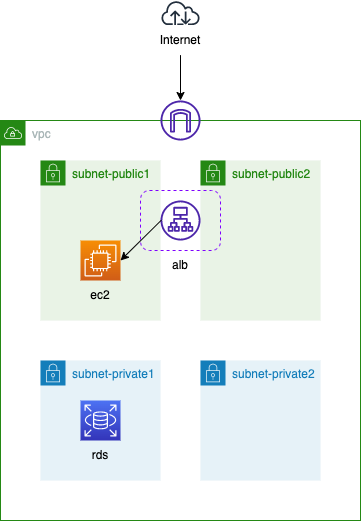

The diagram above was exported from draw.io. Its source (the exported page's mxGraphModel, read from the mxfile embedded in the PNG):
<mxGraphModel dx="2588" dy="2021" grid="1" gridSize="10" guides="1" tooltips="1" connect="1" arrows="1" fold="1" page="1" pageScale="1" pageWidth="1920" pageHeight="1200" math="0" shadow="0">
  <root>
    <mxCell id="0" />
    <mxCell id="1" parent="0" />
    <mxCell id="E8aePKq7nHSW553KbNSi-1" value="vpc" style="points=[[0,0],[0.25,0],[0.5,0],[0.75,0],[1,0],[1,0.25],[1,0.5],[1,0.75],[1,1],[0.75,1],[0.5,1],[0.25,1],[0,1],[0,0.75],[0,0.5],[0,0.25]];outlineConnect=0;gradientColor=none;html=1;whiteSpace=wrap;fontSize=12;fontStyle=0;container=1;pointerEvents=0;collapsible=0;recursiveResize=0;shape=mxgraph.aws4.group;grIcon=mxgraph.aws4.group_vpc;strokeColor=#248814;fillColor=none;verticalAlign=top;align=left;spacingLeft=30;fontColor=#AAB7B8;dashed=0;" parent="1" vertex="1">
      <mxGeometry x="-1040" y="-720" width="360" height="400" as="geometry" />
    </mxCell>
    <mxCell id="E8aePKq7nHSW553KbNSi-2" value="subnet-public1" style="points=[[0,0],[0.25,0],[0.5,0],[0.75,0],[1,0],[1,0.25],[1,0.5],[1,0.75],[1,1],[0.75,1],[0.5,1],[0.25,1],[0,1],[0,0.75],[0,0.5],[0,0.25]];outlineConnect=0;gradientColor=none;html=1;whiteSpace=wrap;fontSize=12;fontStyle=0;container=1;pointerEvents=0;collapsible=0;recursiveResize=0;shape=mxgraph.aws4.group;grIcon=mxgraph.aws4.group_security_group;grStroke=0;strokeColor=#248814;fillColor=#E9F3E6;verticalAlign=top;align=left;spacingLeft=30;fontColor=#248814;dashed=0;" parent="E8aePKq7nHSW553KbNSi-1" vertex="1">
      <mxGeometry x="40" y="40" width="120" height="160" as="geometry" />
    </mxCell>
    <mxCell id="E8aePKq7nHSW553KbNSi-6" value="" style="sketch=0;points=[[0,0,0],[0.25,0,0],[0.5,0,0],[0.75,0,0],[1,0,0],[0,1,0],[0.25,1,0],[0.5,1,0],[0.75,1,0],[1,1,0],[0,0.25,0],[0,0.5,0],[0,0.75,0],[1,0.25,0],[1,0.5,0],[1,0.75,0]];outlineConnect=0;fontColor=#232F3E;gradientColor=#F78E04;gradientDirection=north;fillColor=#D05C17;strokeColor=#ffffff;dashed=0;verticalLabelPosition=bottom;verticalAlign=top;align=center;html=1;fontSize=12;fontStyle=0;aspect=fixed;shape=mxgraph.aws4.resourceIcon;resIcon=mxgraph.aws4.ec2;" parent="E8aePKq7nHSW553KbNSi-2" vertex="1">
      <mxGeometry x="40" y="80" width="40" height="40" as="geometry" />
    </mxCell>
    <mxCell id="E8aePKq7nHSW553KbNSi-13" value="ec2" style="text;html=1;strokeColor=none;fillColor=none;align=center;verticalAlign=middle;whiteSpace=wrap;rounded=0;dashed=1;" parent="E8aePKq7nHSW553KbNSi-2" vertex="1">
      <mxGeometry x="30" y="120" width="60" height="30" as="geometry" />
    </mxCell>
    <mxCell id="E8aePKq7nHSW553KbNSi-3" value="subnet-public2" style="points=[[0,0],[0.25,0],[0.5,0],[0.75,0],[1,0],[1,0.25],[1,0.5],[1,0.75],[1,1],[0.75,1],[0.5,1],[0.25,1],[0,1],[0,0.75],[0,0.5],[0,0.25]];outlineConnect=0;gradientColor=none;html=1;whiteSpace=wrap;fontSize=12;fontStyle=0;container=1;pointerEvents=0;collapsible=0;recursiveResize=0;shape=mxgraph.aws4.group;grIcon=mxgraph.aws4.group_security_group;grStroke=0;strokeColor=#248814;fillColor=#E9F3E6;verticalAlign=top;align=left;spacingLeft=30;fontColor=#248814;dashed=0;" parent="E8aePKq7nHSW553KbNSi-1" vertex="1">
      <mxGeometry x="200" y="40" width="120" height="160" as="geometry" />
    </mxCell>
    <mxCell id="E8aePKq7nHSW553KbNSi-10" value="" style="rounded=1;whiteSpace=wrap;html=1;strokeColor=#7F00FF;dashed=1;fillColor=none;" parent="E8aePKq7nHSW553KbNSi-3" vertex="1">
      <mxGeometry x="-60" y="30" width="80" height="60" as="geometry" />
    </mxCell>
    <mxCell id="E8aePKq7nHSW553KbNSi-4" value="subnet-private1" style="points=[[0,0],[0.25,0],[0.5,0],[0.75,0],[1,0],[1,0.25],[1,0.5],[1,0.75],[1,1],[0.75,1],[0.5,1],[0.25,1],[0,1],[0,0.75],[0,0.5],[0,0.25]];outlineConnect=0;gradientColor=none;html=1;whiteSpace=wrap;fontSize=12;fontStyle=0;container=1;pointerEvents=0;collapsible=0;recursiveResize=0;shape=mxgraph.aws4.group;grIcon=mxgraph.aws4.group_security_group;grStroke=0;strokeColor=#147EBA;fillColor=#E6F2F8;verticalAlign=top;align=left;spacingLeft=30;fontColor=#147EBA;dashed=0;" parent="E8aePKq7nHSW553KbNSi-1" vertex="1">
      <mxGeometry x="40" y="240" width="120" height="120" as="geometry" />
    </mxCell>
    <mxCell id="E8aePKq7nHSW553KbNSi-11" value="" style="sketch=0;points=[[0,0,0],[0.25,0,0],[0.5,0,0],[0.75,0,0],[1,0,0],[0,1,0],[0.25,1,0],[0.5,1,0],[0.75,1,0],[1,1,0],[0,0.25,0],[0,0.5,0],[0,0.75,0],[1,0.25,0],[1,0.5,0],[1,0.75,0]];outlineConnect=0;fontColor=#232F3E;gradientColor=#4D72F3;gradientDirection=north;fillColor=#3334B9;strokeColor=#ffffff;dashed=0;verticalLabelPosition=bottom;verticalAlign=top;align=center;html=1;fontSize=12;fontStyle=0;aspect=fixed;shape=mxgraph.aws4.resourceIcon;resIcon=mxgraph.aws4.rds;" parent="E8aePKq7nHSW553KbNSi-4" vertex="1">
      <mxGeometry x="40" y="40" width="40" height="40" as="geometry" />
    </mxCell>
    <mxCell id="E8aePKq7nHSW553KbNSi-14" value="rds" style="text;html=1;strokeColor=none;fillColor=none;align=center;verticalAlign=middle;whiteSpace=wrap;rounded=0;dashed=1;" parent="E8aePKq7nHSW553KbNSi-4" vertex="1">
      <mxGeometry x="30" y="80" width="60" height="30" as="geometry" />
    </mxCell>
    <mxCell id="E8aePKq7nHSW553KbNSi-5" value="subnet-private2" style="points=[[0,0],[0.25,0],[0.5,0],[0.75,0],[1,0],[1,0.25],[1,0.5],[1,0.75],[1,1],[0.75,1],[0.5,1],[0.25,1],[0,1],[0,0.75],[0,0.5],[0,0.25]];outlineConnect=0;gradientColor=none;html=1;whiteSpace=wrap;fontSize=12;fontStyle=0;container=1;pointerEvents=0;collapsible=0;recursiveResize=0;shape=mxgraph.aws4.group;grIcon=mxgraph.aws4.group_security_group;grStroke=0;strokeColor=#147EBA;fillColor=#E6F2F8;verticalAlign=top;align=left;spacingLeft=30;fontColor=#147EBA;dashed=0;" parent="E8aePKq7nHSW553KbNSi-1" vertex="1">
      <mxGeometry x="200" y="240" width="120" height="120" as="geometry" />
    </mxCell>
    <mxCell id="E8aePKq7nHSW553KbNSi-7" value="" style="sketch=0;outlineConnect=0;fontColor=#232F3E;gradientColor=none;fillColor=#4D27AA;strokeColor=none;dashed=0;verticalLabelPosition=bottom;verticalAlign=top;align=center;html=1;fontSize=12;fontStyle=0;aspect=fixed;pointerEvents=1;shape=mxgraph.aws4.internet_gateway;" parent="E8aePKq7nHSW553KbNSi-1" vertex="1">
      <mxGeometry x="160" y="-20" width="40" height="40" as="geometry" />
    </mxCell>
    <mxCell id="E8aePKq7nHSW553KbNSi-9" value="" style="sketch=0;outlineConnect=0;fontColor=#232F3E;gradientColor=none;fillColor=#4D27AA;strokeColor=none;dashed=0;verticalLabelPosition=bottom;verticalAlign=top;align=center;html=1;fontSize=12;fontStyle=0;aspect=fixed;pointerEvents=1;shape=mxgraph.aws4.application_load_balancer;" parent="E8aePKq7nHSW553KbNSi-1" vertex="1">
      <mxGeometry x="160" y="80" width="40" height="40" as="geometry" />
    </mxCell>
    <mxCell id="E8aePKq7nHSW553KbNSi-15" value="alb" style="text;html=1;strokeColor=none;fillColor=none;align=center;verticalAlign=middle;whiteSpace=wrap;rounded=0;dashed=1;" parent="E8aePKq7nHSW553KbNSi-1" vertex="1">
      <mxGeometry x="150" y="130" width="60" height="30" as="geometry" />
    </mxCell>
    <mxCell id="E8aePKq7nHSW553KbNSi-20" value="" style="endArrow=classic;html=1;rounded=0;entryX=1;entryY=0.5;entryDx=0;entryDy=0;entryPerimeter=0;exitX=0.019;exitY=0.494;exitDx=0;exitDy=0;exitPerimeter=0;" parent="E8aePKq7nHSW553KbNSi-1" source="E8aePKq7nHSW553KbNSi-9" target="E8aePKq7nHSW553KbNSi-6" edge="1">
      <mxGeometry width="50" height="50" relative="1" as="geometry">
        <mxPoint x="140" y="120" as="sourcePoint" />
        <mxPoint x="190" y="70" as="targetPoint" />
      </mxGeometry>
    </mxCell>
    <mxCell id="E8aePKq7nHSW553KbNSi-16" value="" style="sketch=0;outlineConnect=0;fontColor=#232F3E;gradientColor=none;fillColor=#232F3D;strokeColor=none;dashed=0;verticalLabelPosition=bottom;verticalAlign=top;align=center;html=1;fontSize=12;fontStyle=0;aspect=fixed;pointerEvents=1;shape=mxgraph.aws4.internet;" parent="1" vertex="1">
      <mxGeometry x="-880" y="-840" width="40" height="24.62" as="geometry" />
    </mxCell>
    <mxCell id="E8aePKq7nHSW553KbNSi-19" style="edgeStyle=orthogonalEdgeStyle;rounded=0;orthogonalLoop=1;jettySize=auto;html=1;exitX=0.5;exitY=1;exitDx=0;exitDy=0;" parent="1" source="E8aePKq7nHSW553KbNSi-17" target="E8aePKq7nHSW553KbNSi-7" edge="1">
      <mxGeometry relative="1" as="geometry" />
    </mxCell>
    <mxCell id="E8aePKq7nHSW553KbNSi-17" value="Internet" style="text;html=1;strokeColor=none;fillColor=none;align=center;verticalAlign=middle;whiteSpace=wrap;rounded=0;dashed=1;" parent="1" vertex="1">
      <mxGeometry x="-890" y="-815.38" width="60" height="30" as="geometry" />
    </mxCell>
  </root>
</mxGraphModel>